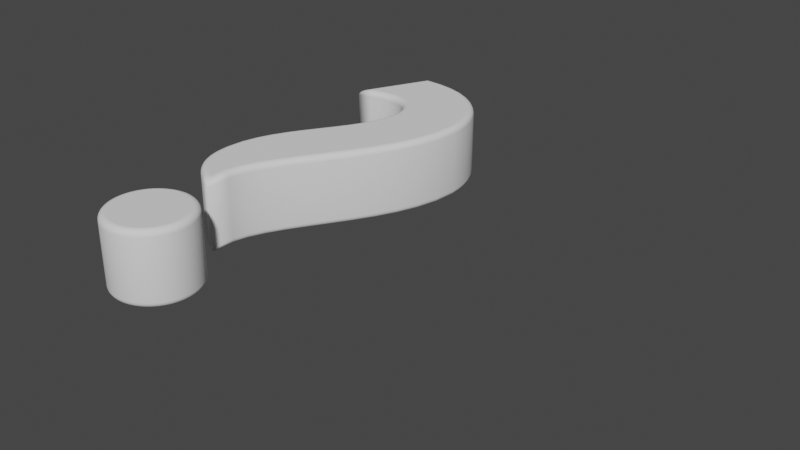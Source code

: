 # Source: char-question.blend  (saved by Blender 3.0.42; exported with 4.5.12 LTS)
import bpy
from mathutils import Matrix  # noqa: F401  (used for matrix-valued properties, if any)

bpy.ops.wm.read_factory_settings(use_empty=True)
scene = bpy.context.scene
scene.name = 'Scene'

# ---- world
world_world = bpy.data.worlds.new('World'); scene.world = world_world
world_world.use_nodes = True; world_world.node_tree.nodes.clear()
_N = world_world.node_tree.nodes; _L = world_world.node_tree.links
n0 = _N.new('ShaderNodeOutputWorld'); n0.name = 'World Output'; n0.location = (300, 300)
n1 = _N.new('ShaderNodeBackground'); n1.name = 'Background'; n1.location = (10, 300)
n1.inputs[0].default_value = (0.05088, 0.05088, 0.05088, 1.0)
_L.new(n1.outputs[0], n0.inputs[0])
n0.is_active_output = True
world_world.color = (0.05088, 0.05088, 0.05088)
world_world.use_sun_shadow = False
world_world.sun_shadow_jitter_overblur = 0.0

# ---- curves / text
txt_text_002 = bpy.data.curves.new('Text.002', 'FONT')
txt_text_002.dimensions = '2D'
txt_text_002.body = '?'
txt_text_002.extrude = 0.05
txt_text_002.bevel_depth = 0.01

# ---- objects
ob_text_001 = bpy.data.objects.new('Text.001', txt_text_002)

# ---- transforms, parenting, visibility, modifiers, constraints
ob_text_001.location = (0.0, 0.0, 0.0)

# ---- collection membership
scene.collection.objects.link(ob_text_001)

# ---- scene / render settings (as saved in the file)
scene.frame_start = 1; scene.frame_end = 250; scene.frame_set(1)
scene.render.engine = 'BLENDER_EEVEE_NEXT'
scene.cycles.sampling_pattern = 'TABULATED_SOBOL'
scene.cycles.use_light_tree = False
scene.view_settings.view_transform = 'Filmic'
bpy.context.view_layer.update()

# ---- added for rendering (the .blend has no active camera and no usable light): camera, sun
cam_auto = bpy.data.cameras.new('AutoCamera')
cam_auto.lens = 50.0
cam_auto.sensor_width = 36.0
cam_auto.clip_end = 1000.0
ob_auto_camera = bpy.data.objects.new('AutoCamera', cam_auto)
scene.collection.objects.link(ob_auto_camera)
ob_auto_camera.location = (1.28723, -0.774672, 0.729781)
ob_auto_camera.rotation_euler = (1.09748, -7.21219e-08, 0.694738)
scene.camera = ob_auto_camera
light_auto_sun = bpy.data.lights.new('AutoSun', 'SUN')
light_auto_sun.energy = 3.0
light_auto_sun.angle = 0.0523599
ob_auto_sun = bpy.data.objects.new('AutoSun', light_auto_sun)
scene.collection.objects.link(ob_auto_sun)
ob_auto_sun.rotation_euler = (0.872665, 0.174533, 0.523599)
bpy.context.view_layer.update()

